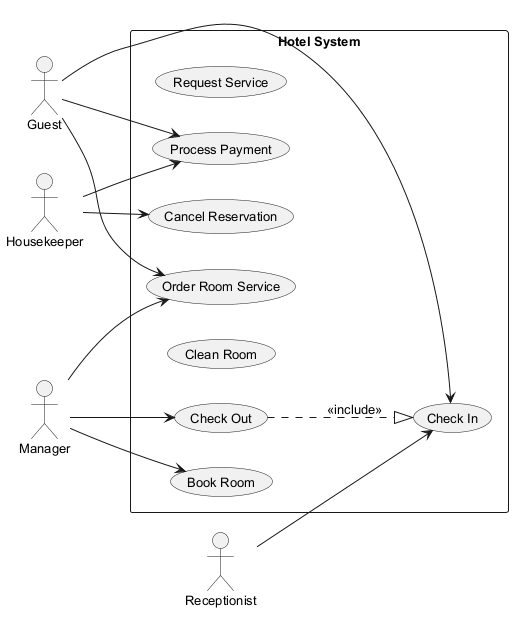

The diagram above was rendered by PlantUML. Its source (embedded in the PNG):
@startuml
skinparam backgroundColor #FFFFFF
skinparam classBackgroundColor #E8F4FA
skinparam classBorderColor #2C7DA0
skinparam defaultFontSize 13
left to right direction
actor "Guest" as G
actor "Housekeeper" as H
actor "Manager" as M
actor "Receptionist" as R
rectangle "Hotel System" {
  usecase "Request Service" as UC_RequestService
  usecase "Process Payment" as UC_ProcessPayment
  usecase "Book Room" as UC_BookRoom
  usecase "Order Room Service" as UC_OrderRoomService
  usecase "Clean Room" as UC_CleanRoom
  usecase "Cancel Reservation" as UC_CancelReservation
  usecase "Check Out" as UC_CheckOut
  usecase "Check In" as UC_CheckIn
}
G --> UC_OrderRoomService
G --> UC_ProcessPayment
G --> UC_CheckIn
H --> UC_ProcessPayment
H --> UC_CancelReservation
M --> UC_OrderRoomService
M --> UC_CheckOut
M --> UC_BookRoom
R --> UC_CheckIn
UC_CheckOut ..|> UC_CheckIn : <<include>>
@enduml